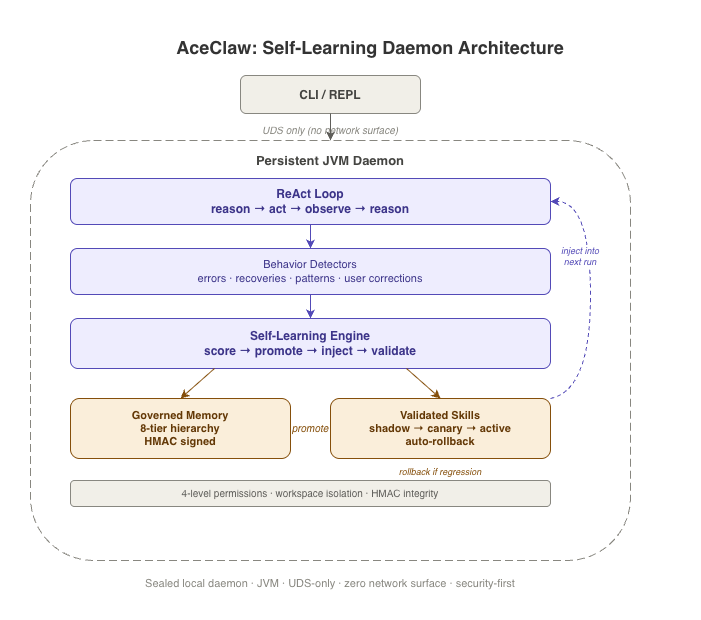

The diagram above was exported from draw.io. Its source (the exported page's mxGraphModel, read from the mxfile embedded in the PNG):
<mxGraphModel dx="1426" dy="859" grid="1" gridSize="10" guides="1" tooltips="1" connect="1" arrows="1" fold="1" page="1" pageScale="1" pageWidth="827" pageHeight="1169" math="0" shadow="0">
  <root>
    <mxCell id="0" />
    <mxCell id="1" parent="0" />
    <mxCell id="2" parent="1" style="text;fontSize=18;fontStyle=1;align=center;fillColor=none;strokeColor=none;fontColor=#333333;" value="AceClaw: Self-Learning Daemon Architecture" vertex="1">
      <mxGeometry height="30" width="600" x="100" y="10" as="geometry" />
    </mxCell>
    <mxCell id="10" parent="1" style="rounded=1;fillColor=#F1EFE8;strokeColor=#888780;fontSize=12;fontStyle=1;fontColor=#444441;" value="CLI / REPL" vertex="1">
      <mxGeometry height="38" width="180" x="270" y="55" as="geometry" />
    </mxCell>
    <mxCell id="11" parent="1" style="text;fontSize=10;align=center;fillColor=none;strokeColor=none;fontColor=#888780;fontStyle=2;" value="UDS only (no network surface)" vertex="1">
      <mxGeometry height="18" width="240" x="240" y="98" as="geometry" />
    </mxCell>
    <mxCell id="12" edge="1" parent="1" source="10" style="endArrow=classic;strokeColor=#5F5E5A;exitX=0.5;exitY=1;entryX=0.5;entryY=0;" target="100">
      <mxGeometry relative="1" as="geometry" />
    </mxCell>
    <mxCell id="100" parent="1" style="rounded=1;fillColor=none;strokeColor=#888780;fontSize=12;dashed=1;dashPattern=8 4;" value="" vertex="1">
      <mxGeometry height="420" width="600" x="60" y="120" as="geometry" />
    </mxCell>
    <mxCell id="101" parent="1" style="text;fontSize=13;fontStyle=1;align=center;fillColor=none;strokeColor=none;fontColor=#444441;" value="Persistent JVM Daemon" vertex="1">
      <mxGeometry height="22" width="240" x="240" y="126" as="geometry" />
    </mxCell>
    <mxCell id="200" parent="1" style="rounded=1;fillColor=#EEEDFE;strokeColor=#534AB7;fontSize=12;fontStyle=1;fontColor=#3C3489;whiteSpace=wrap;" value="ReAct Loop&#10;reason → act → observe → reason" vertex="1">
      <mxGeometry height="46" width="480" x="100" y="158" as="geometry" />
    </mxCell>
    <mxCell id="210" parent="1" style="rounded=1;fillColor=#EEEDFE;strokeColor=#534AB7;fontSize=11;fontColor=#3C3489;whiteSpace=wrap;" value="Behavior Detectors&#10;errors · recoveries · patterns · user corrections" vertex="1">
      <mxGeometry height="46" width="480" x="100" y="228" as="geometry" />
    </mxCell>
    <mxCell id="211" edge="1" parent="1" source="200" style="endArrow=classic;strokeColor=#534AB7;exitX=0.5;exitY=1;entryX=0.5;entryY=0;" target="210">
      <mxGeometry relative="1" as="geometry" />
    </mxCell>
    <mxCell id="220" parent="1" style="rounded=1;fillColor=#EEEDFE;strokeColor=#534AB7;fontSize=12;fontStyle=1;fontColor=#3C3489;whiteSpace=wrap;" value="Self-Learning Engine&#10;score → promote → inject → validate" vertex="1">
      <mxGeometry height="50" width="480" x="100" y="298" as="geometry" />
    </mxCell>
    <mxCell id="221" edge="1" parent="1" source="210" style="endArrow=classic;strokeColor=#534AB7;exitX=0.5;exitY=1;entryX=0.5;entryY=0;" target="220">
      <mxGeometry relative="1" as="geometry" />
    </mxCell>
    <mxCell id="230" parent="1" style="rounded=1;fillColor=#FAEEDA;strokeColor=#854F0B;fontSize=11;fontStyle=1;fontColor=#633806;whiteSpace=wrap;" value="Governed Memory&#10;8-tier hierarchy&#10;HMAC signed" vertex="1">
      <mxGeometry height="60" width="220" x="100" y="378" as="geometry" />
    </mxCell>
    <mxCell id="231" edge="1" parent="1" source="220" style="endArrow=classic;strokeColor=#854F0B;exitX=0.3;exitY=1;entryX=0.5;entryY=0;" target="230">
      <mxGeometry relative="1" as="geometry" />
    </mxCell>
    <mxCell id="240" parent="1" style="rounded=1;fillColor=#FAEEDA;strokeColor=#854F0B;fontSize=11;fontStyle=1;fontColor=#633806;whiteSpace=wrap;" value="Validated Skills&#10;shadow → canary → active&#10;auto-rollback" vertex="1">
      <mxGeometry height="60" width="220" x="360" y="378" as="geometry" />
    </mxCell>
    <mxCell id="241" edge="1" parent="1" source="220" style="endArrow=classic;strokeColor=#854F0B;exitX=0.7;exitY=1;entryX=0.5;entryY=0;" target="240">
      <mxGeometry relative="1" as="geometry" />
    </mxCell>
    <mxCell id="250" edge="1" parent="1" source="230" style="endArrow=classic;strokeColor=#854F0B;fontSize=10;fontColor=#854F0B;fontStyle=2;exitX=1;exitY=0.5;entryX=0;entryY=0.5;" target="240" value="promote">
      <mxGeometry relative="1" as="geometry" />
    </mxCell>
    <mxCell id="260" edge="1" parent="1" source="240" style="endArrow=classic;strokeColor=#534AB7;fontSize=9;fontColor=#534AB7;fontStyle=2;dashed=1;dashPattern=4 3;exitX=1;exitY=0;entryX=1;entryY=0.5;curved=1;" target="200" value="inject into&#10;next run">
      <mxGeometry relative="1" x="0.3" y="10" as="geometry">
        <Array as="points">
          <mxPoint x="620" y="370" />
          <mxPoint x="620" y="181" />
        </Array>
        <mxPoint x="600" y="300" as="sourcePoint" />
        <mxPoint x="600" y="181" as="targetPoint" />
      </mxGeometry>
    </mxCell>
    <mxCell id="270" parent="1" style="rounded=1;fillColor=#F1EFE8;strokeColor=#888780;fontSize=10;fontColor=#5F5E5A;" value="4-level permissions · workspace isolation · HMAC integrity" vertex="1">
      <mxGeometry height="26" width="480" x="100" y="460" as="geometry" />
    </mxCell>
    <mxCell id="280" parent="1" style="text;fontSize=9;align=center;fillColor=none;strokeColor=none;fontColor=#854F0B;fontStyle=2;" value="rollback if regression" vertex="1">
      <mxGeometry height="16" width="140" x="400" y="440" as="geometry" />
    </mxCell>
    <mxCell id="290" parent="1" style="text;fontSize=11;align=center;fillColor=none;strokeColor=none;fontColor=#888780;" value="Sealed local daemon · JVM · UDS-only · zero network surface · security-first" vertex="1">
      <mxGeometry height="20" width="480" x="120" y="550" as="geometry" />
    </mxCell>
  </root>
</mxGraphModel>